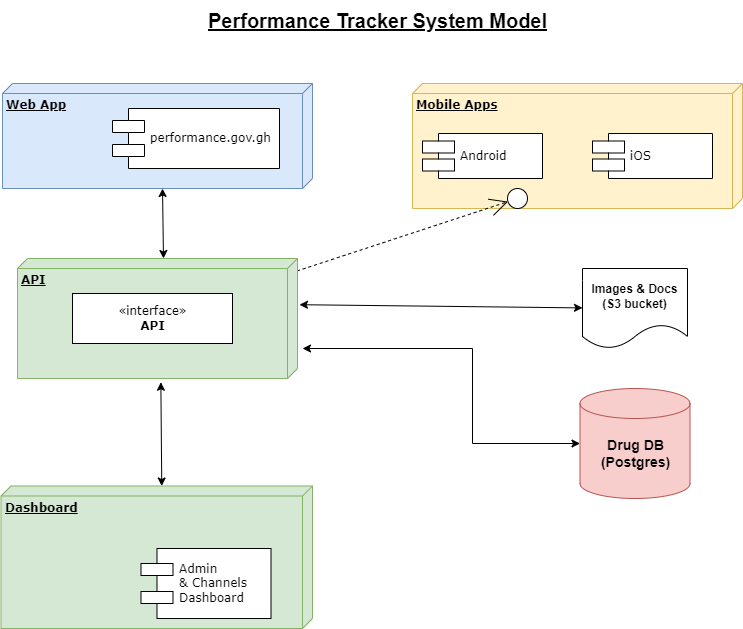

The diagram above was exported from draw.io. Its source (the exported page's mxGraphModel, read from the mxfile embedded in the PNG):
<mxGraphModel dx="1793" dy="990" grid="1" gridSize="10" guides="1" tooltips="1" connect="1" arrows="1" fold="1" page="1" pageScale="1" pageWidth="1100" pageHeight="850" background="#ffffff" math="0" shadow="0">
  <root>
    <mxCell id="0" />
    <mxCell id="1" parent="0" />
    <mxCell id="1EA4cyPdZG1z8prRwaFC-1" value="&lt;b&gt;Dashboard&lt;/b&gt;" style="verticalAlign=top;align=left;spacingTop=8;spacingLeft=2;spacingRight=12;shape=cube;size=10;direction=south;fontStyle=4;html=1;rounded=0;shadow=0;comic=0;labelBackgroundColor=none;strokeWidth=1;fontFamily=Verdana;fontSize=12;fillColor=#d5e8d4;strokeColor=#82b366;" vertex="1" parent="1">
      <mxGeometry x="118.5" y="507.5" width="311.5" height="142.5" as="geometry" />
    </mxCell>
    <mxCell id="39150e848f15840c-1" value="&lt;b&gt;Web App&lt;/b&gt;" style="verticalAlign=top;align=left;spacingTop=8;spacingLeft=2;spacingRight=12;shape=cube;size=10;direction=south;fontStyle=4;html=1;rounded=0;shadow=0;comic=0;labelBackgroundColor=none;strokeWidth=1;fontFamily=Verdana;fontSize=12;fillColor=#dae8fc;strokeColor=#6c8ebf;" parent="1" vertex="1">
      <mxGeometry x="120" y="105" width="310" height="105" as="geometry" />
    </mxCell>
    <mxCell id="39150e848f15840c-2" value="&lt;b&gt;Mobile Apps&lt;/b&gt;" style="verticalAlign=top;align=left;spacingTop=8;spacingLeft=2;spacingRight=12;shape=cube;size=10;direction=south;fontStyle=4;html=1;rounded=0;shadow=0;comic=0;labelBackgroundColor=none;strokeWidth=1;fontFamily=Verdana;fontSize=12;fillColor=#fff2cc;strokeColor=#d6b656;" parent="1" vertex="1">
      <mxGeometry x="530" y="105" width="330" height="125" as="geometry" />
    </mxCell>
    <mxCell id="39150e848f15840c-5" value="performance.gov.gh" style="shape=component;align=left;spacingLeft=36;rounded=0;shadow=0;comic=0;labelBackgroundColor=none;strokeWidth=1;fontFamily=Verdana;fontSize=12;html=1;" parent="1" vertex="1">
      <mxGeometry x="230" y="130" width="167" height="60" as="geometry" />
    </mxCell>
    <mxCell id="39150e848f15840c-7" value="Android" style="shape=component;align=left;spacingLeft=36;rounded=0;shadow=0;comic=0;labelBackgroundColor=none;strokeWidth=1;fontFamily=Verdana;fontSize=12;html=1;" parent="1" vertex="1">
      <mxGeometry x="540" y="155" width="120" height="45" as="geometry" />
    </mxCell>
    <mxCell id="39150e848f15840c-10" value="Admin&lt;br&gt;&amp;amp; Channels &lt;br&gt;Dashboard" style="shape=component;align=left;spacingLeft=36;rounded=0;shadow=0;comic=0;labelBackgroundColor=none;strokeWidth=1;fontFamily=Verdana;fontSize=12;html=1;" parent="1" vertex="1">
      <mxGeometry x="258.5" y="570" width="130" height="70" as="geometry" />
    </mxCell>
    <mxCell id="39150e848f15840c-12" style="edgeStyle=none;rounded=0;html=1;dashed=1;labelBackgroundColor=none;startArrow=none;startFill=0;startSize=8;endArrow=open;endFill=0;endSize=16;fontFamily=Verdana;fontSize=12;" parent="1" source="YRLC8kx0zA8VqUnMkEpF-1" target="39150e848f15840c-9" edge="1">
      <mxGeometry relative="1" as="geometry" />
    </mxCell>
    <mxCell id="G-kiZLfdjXtB29xu1KnQ-1" value="iOS" style="shape=component;align=left;spacingLeft=36;rounded=0;shadow=0;comic=0;labelBackgroundColor=none;strokeWidth=1;fontFamily=Verdana;fontSize=12;html=1;" parent="1" vertex="1">
      <mxGeometry x="710" y="155" width="120" height="45" as="geometry" />
    </mxCell>
    <mxCell id="YRLC8kx0zA8VqUnMkEpF-7" value="" style="endArrow=classic;startArrow=classic;html=1;rounded=0;exitX=0;exitY=0.5;exitDx=0;exitDy=0;exitPerimeter=0;" parent="1" source="YRLC8kx0zA8VqUnMkEpF-6" edge="1">
      <mxGeometry width="50" height="50" relative="1" as="geometry">
        <mxPoint x="440" y="645" as="sourcePoint" />
        <mxPoint x="420" y="370" as="targetPoint" />
        <Array as="points">
          <mxPoint x="590" y="465" />
          <mxPoint x="590" y="370" />
        </Array>
      </mxGeometry>
    </mxCell>
    <mxCell id="YRLC8kx0zA8VqUnMkEpF-10" value="&lt;u&gt;Performance Tracker System Model&lt;/u&gt;" style="text;html=1;align=center;verticalAlign=middle;resizable=0;points=[];autosize=1;strokeColor=none;fillColor=none;fontSize=20;fontStyle=1" parent="1" vertex="1">
      <mxGeometry x="315" y="22" width="360" height="40" as="geometry" />
    </mxCell>
    <mxCell id="39150e848f15840c-9" value="" style="ellipse;whiteSpace=wrap;html=1;rounded=0;shadow=0;comic=0;labelBackgroundColor=none;strokeWidth=1;fontFamily=Verdana;fontSize=12;align=center;" parent="1" vertex="1">
      <mxGeometry x="625" y="210" width="20" height="20" as="geometry" />
    </mxCell>
    <mxCell id="p3Q2Hy_iJysLKEJHhSZ5-5" value="" style="endArrow=classic;startArrow=classic;html=1;rounded=0;exitX=1.031;exitY=0.488;exitDx=0;exitDy=0;exitPerimeter=0;entryX=0;entryY=0;entryDx=0;entryDy=150.75;entryPerimeter=0;" parent="1" source="39150e848f15840c-3" edge="1" target="1EA4cyPdZG1z8prRwaFC-1">
      <mxGeometry width="50" height="50" relative="1" as="geometry">
        <mxPoint x="570" y="540" as="sourcePoint" />
        <mxPoint x="620" y="490" as="targetPoint" />
        <Array as="points" />
      </mxGeometry>
    </mxCell>
    <mxCell id="EFh7SkYmPJ7jpBjZEkRR-1" value="&lt;b&gt;Images &amp;amp; Docs&lt;br&gt;(S3 bucket)&lt;/b&gt;" style="shape=document;whiteSpace=wrap;html=1;boundedLbl=1;" parent="1" vertex="1">
      <mxGeometry x="700" y="290" width="105" height="80" as="geometry" />
    </mxCell>
    <mxCell id="EFh7SkYmPJ7jpBjZEkRR-2" value="" style="group" parent="1" vertex="1" connectable="0">
      <mxGeometry x="697.5" y="410" width="110" height="110" as="geometry" />
    </mxCell>
    <mxCell id="YRLC8kx0zA8VqUnMkEpF-6" value="" style="shape=cylinder3;whiteSpace=wrap;html=1;boundedLbl=1;backgroundOutline=1;size=15;fillColor=#f8cecc;strokeColor=#b85450;" parent="EFh7SkYmPJ7jpBjZEkRR-2" vertex="1">
      <mxGeometry width="110" height="110" as="geometry" />
    </mxCell>
    <mxCell id="YRLC8kx0zA8VqUnMkEpF-8" value="Drug DB&lt;br&gt;(Postgres)" style="text;html=1;align=center;verticalAlign=middle;resizable=0;points=[];autosize=1;strokeColor=none;fillColor=none;fontSize=14;fontStyle=1" parent="EFh7SkYmPJ7jpBjZEkRR-2" vertex="1">
      <mxGeometry x="10" y="39.5" width="90" height="50" as="geometry" />
    </mxCell>
    <mxCell id="EFh7SkYmPJ7jpBjZEkRR-3" value="" style="endArrow=classic;startArrow=classic;html=1;rounded=0;entryX=0.385;entryY=-0.007;entryDx=0;entryDy=0;entryPerimeter=0;" parent="1" source="EFh7SkYmPJ7jpBjZEkRR-1" target="39150e848f15840c-3" edge="1">
      <mxGeometry width="50" height="50" relative="1" as="geometry">
        <mxPoint x="430" y="670" as="sourcePoint" />
        <mxPoint x="570" y="595" as="targetPoint" />
      </mxGeometry>
    </mxCell>
    <mxCell id="1EA4cyPdZG1z8prRwaFC-2" value="" style="group" vertex="1" connectable="0" parent="1">
      <mxGeometry x="135" y="280" width="280" height="120" as="geometry" />
    </mxCell>
    <mxCell id="39150e848f15840c-3" value="&lt;b&gt;API&lt;/b&gt;" style="verticalAlign=top;align=left;spacingTop=8;spacingLeft=2;spacingRight=12;shape=cube;size=10;direction=south;fontStyle=4;html=1;rounded=0;shadow=0;comic=0;labelBackgroundColor=none;strokeWidth=1;fontFamily=Verdana;fontSize=12;fillColor=#d5e8d4;strokeColor=#82b366;" parent="1EA4cyPdZG1z8prRwaFC-2" vertex="1">
      <mxGeometry width="280" height="120" as="geometry" />
    </mxCell>
    <mxCell id="YRLC8kx0zA8VqUnMkEpF-1" value="«interface»&lt;br&gt;&lt;b&gt;API&lt;/b&gt;" style="html=1;rounded=0;shadow=0;comic=0;labelBackgroundColor=none;strokeWidth=1;fontFamily=Verdana;fontSize=12;align=center;" parent="1EA4cyPdZG1z8prRwaFC-2" vertex="1">
      <mxGeometry x="55" y="35" width="160" height="50" as="geometry" />
    </mxCell>
    <mxCell id="1EA4cyPdZG1z8prRwaFC-5" value="" style="endArrow=classic;startArrow=classic;html=1;rounded=0;exitX=1.031;exitY=0.488;exitDx=0;exitDy=0;exitPerimeter=0;" edge="1" parent="1">
      <mxGeometry width="50" height="50" relative="1" as="geometry">
        <mxPoint x="280" y="210" as="sourcePoint" />
        <mxPoint x="281" y="280" as="targetPoint" />
        <Array as="points" />
      </mxGeometry>
    </mxCell>
  </root>
</mxGraphModel>